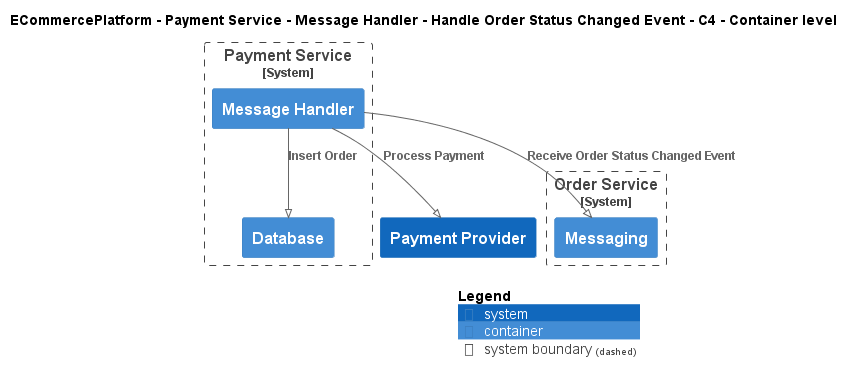

The diagram above was rendered by PlantUML. Its source (embedded in the PNG):
@startuml
!pragma layout smetana
!include ..\..\..\..\..\..\..\.c4s\C4_Container.puml

AddElementTag("c4interflow:lifecycle:new", $bgColor=green, $fontColor=#ffffff, $borderColor=green, $shadowing="False")
AddElementTag("c4interflow:lifecycle:changed", $bgColor=orange, $fontColor=#ffffff, $borderColor=orange, $shadowing="False")
AddElementTag("c4interflow:lifecycle:removed", $bgColor=red, $fontColor=#ffffff, $borderColor=red, $shadowing="False")

AddRelTag("c4interflow:lifecycle:new", $textColor=green, $lineColor=green)
AddRelTag("c4interflow:lifecycle:changed", $textColor=orange, $lineColor=orange)
AddRelTag("c4interflow:lifecycle:removed", $textColor=red, $lineColor=red)

SHOW_PERSON_PORTRAIT()
LAYOUT_TOP_DOWN()

skinparam linetype polyline

title ECommercePlatform - Payment Service - Message Handler - Handle Order Status Changed Event - C4 - Container level


System_Boundary(ECommercePlatform.SoftwareSystems.PaymentService, "Payment Service") {
    Container(ECommercePlatform.SoftwareSystems.PaymentService.Containers.MessageHandler, "Message Handler", "", "")
    Container(ECommercePlatform.SoftwareSystems.PaymentService.Containers.Database, "Database", "", "")
}

System_Boundary(ECommercePlatform.SoftwareSystems.OrderService, "Order Service") {
    Container(ECommercePlatform.SoftwareSystems.OrderService.Containers.Messaging, "Messaging", "", "")
}
System(ECommercePlatform.SoftwareSystems.PaymentProvider, "Payment Provider", "")

Rel(ECommercePlatform.SoftwareSystems.PaymentService.Containers.MessageHandler, ECommercePlatform.SoftwareSystems.OrderService.Containers.Messaging, "Receive Order Status Changed Event")
Rel(ECommercePlatform.SoftwareSystems.PaymentService.Containers.MessageHandler, ECommercePlatform.SoftwareSystems.PaymentService.Containers.Database, "Insert Order")
Rel(ECommercePlatform.SoftwareSystems.PaymentService.Containers.MessageHandler, ECommercePlatform.SoftwareSystems.PaymentProvider, "Process Payment")


SHOW_LEGEND()
@enduml